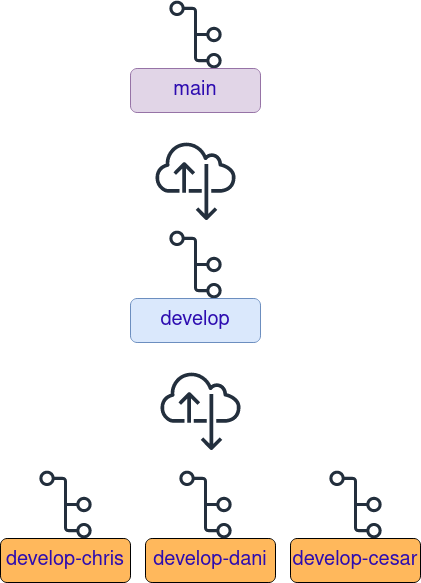

The diagram above was exported from draw.io. Its source (the exported page's mxGraphModel, read from the mxfile embedded in the PNG):
<mxGraphModel dx="1362" dy="1964" grid="1" gridSize="10" guides="1" tooltips="1" connect="1" arrows="1" fold="1" page="1" pageScale="1" pageWidth="827" pageHeight="1169" math="0" shadow="0">
  <root>
    <mxCell id="WIyWlLk6GJQsqaUBKTNV-0" />
    <mxCell id="WIyWlLk6GJQsqaUBKTNV-1" parent="WIyWlLk6GJQsqaUBKTNV-0" />
    <mxCell id="awmpNK5gGcC2SSy8NDjK-1" value="" style="sketch=0;outlineConnect=0;fontColor=#232F3E;gradientColor=none;fillColor=#232F3D;strokeColor=none;dashed=0;verticalLabelPosition=bottom;verticalAlign=top;align=center;html=1;fontSize=12;fontStyle=0;aspect=fixed;pointerEvents=1;shape=mxgraph.aws4.git_repository;" vertex="1" parent="WIyWlLk6GJQsqaUBKTNV-1">
      <mxGeometry x="278.85" y="420" width="52.31" height="68" as="geometry" />
    </mxCell>
    <mxCell id="awmpNK5gGcC2SSy8NDjK-4" value="&lt;font style=&quot;font-size: 20px;&quot; color=&quot;#2d0cb0&quot;&gt;develop-chris&lt;/font&gt;" style="rounded=1;whiteSpace=wrap;html=1;fillColor=#FFB85C;" vertex="1" parent="WIyWlLk6GJQsqaUBKTNV-1">
      <mxGeometry x="240" y="488" width="130" height="44" as="geometry" />
    </mxCell>
    <mxCell id="awmpNK5gGcC2SSy8NDjK-9" value="&lt;div&gt;&lt;font style=&quot;font-size: 20px;&quot; color=&quot;#2d0cb0&quot;&gt;develop-dani&lt;/font&gt;&lt;/div&gt;" style="rounded=1;whiteSpace=wrap;html=1;fillColor=#FFB85C;" vertex="1" parent="WIyWlLk6GJQsqaUBKTNV-1">
      <mxGeometry x="385" y="488" width="130" height="44" as="geometry" />
    </mxCell>
    <mxCell id="awmpNK5gGcC2SSy8NDjK-10" value="" style="sketch=0;outlineConnect=0;fontColor=#232F3E;gradientColor=none;fillColor=#232F3D;strokeColor=none;dashed=0;verticalLabelPosition=bottom;verticalAlign=top;align=center;html=1;fontSize=12;fontStyle=0;aspect=fixed;pointerEvents=1;shape=mxgraph.aws4.git_repository;" vertex="1" parent="WIyWlLk6GJQsqaUBKTNV-1">
      <mxGeometry x="568.85" y="420" width="52.31" height="68" as="geometry" />
    </mxCell>
    <mxCell id="awmpNK5gGcC2SSy8NDjK-11" value="&lt;div&gt;&lt;font style=&quot;font-size: 20px;&quot; color=&quot;#2d0cb0&quot;&gt;develop-cesar&lt;/font&gt;&lt;/div&gt;" style="rounded=1;whiteSpace=wrap;html=1;fillColor=#FFB85C;" vertex="1" parent="WIyWlLk6GJQsqaUBKTNV-1">
      <mxGeometry x="530" y="488" width="130" height="44" as="geometry" />
    </mxCell>
    <mxCell id="awmpNK5gGcC2SSy8NDjK-20" value="" style="sketch=0;outlineConnect=0;fontColor=#232F3E;gradientColor=none;fillColor=#232F3D;strokeColor=none;dashed=0;verticalLabelPosition=bottom;verticalAlign=top;align=center;html=1;fontSize=12;fontStyle=0;aspect=fixed;pointerEvents=1;shape=mxgraph.aws4.internet_alt22;" vertex="1" parent="WIyWlLk6GJQsqaUBKTNV-1">
      <mxGeometry x="400" y="320" width="80" height="80" as="geometry" />
    </mxCell>
    <mxCell id="awmpNK5gGcC2SSy8NDjK-25" value="" style="sketch=0;outlineConnect=0;fontColor=#232F3E;gradientColor=none;fillColor=#232F3D;strokeColor=none;dashed=0;verticalLabelPosition=bottom;verticalAlign=top;align=center;html=1;fontSize=12;fontStyle=0;aspect=fixed;pointerEvents=1;shape=mxgraph.aws4.git_repository;" vertex="1" parent="WIyWlLk6GJQsqaUBKTNV-1">
      <mxGeometry x="408.85" y="180" width="52.31" height="68" as="geometry" />
    </mxCell>
    <mxCell id="awmpNK5gGcC2SSy8NDjK-26" value="&lt;div&gt;&lt;font style=&quot;font-size: 20px;&quot; color=&quot;#2d0cb0&quot;&gt;develop&lt;/font&gt;&lt;/div&gt;" style="rounded=1;whiteSpace=wrap;html=1;fillColor=#dae8fc;strokeColor=#6c8ebf;" vertex="1" parent="WIyWlLk6GJQsqaUBKTNV-1">
      <mxGeometry x="370" y="248" width="130" height="44" as="geometry" />
    </mxCell>
    <mxCell id="awmpNK5gGcC2SSy8NDjK-27" value="" style="sketch=0;outlineConnect=0;fontColor=#232F3E;gradientColor=none;fillColor=#232F3D;strokeColor=none;dashed=0;verticalLabelPosition=bottom;verticalAlign=top;align=center;html=1;fontSize=12;fontStyle=0;aspect=fixed;pointerEvents=1;shape=mxgraph.aws4.git_repository;" vertex="1" parent="WIyWlLk6GJQsqaUBKTNV-1">
      <mxGeometry x="408.85" y="-50" width="52.31" height="68" as="geometry" />
    </mxCell>
    <mxCell id="awmpNK5gGcC2SSy8NDjK-28" value="&lt;div style=&quot;font-size: 13px;&quot;&gt;&lt;font style=&quot;font-size: 20px;&quot; color=&quot;#2d0cb0&quot;&gt;main&lt;/font&gt;&lt;/div&gt;" style="rounded=1;whiteSpace=wrap;html=1;fillColor=#e1d5e7;strokeColor=#9673a6;" vertex="1" parent="WIyWlLk6GJQsqaUBKTNV-1">
      <mxGeometry x="370" y="18" width="130" height="44" as="geometry" />
    </mxCell>
    <mxCell id="awmpNK5gGcC2SSy8NDjK-31" value="" style="sketch=0;outlineConnect=0;fontColor=#232F3E;gradientColor=none;fillColor=#232F3D;strokeColor=none;dashed=0;verticalLabelPosition=bottom;verticalAlign=top;align=center;html=1;fontSize=12;fontStyle=0;aspect=fixed;pointerEvents=1;shape=mxgraph.aws4.internet_alt22;" vertex="1" parent="WIyWlLk6GJQsqaUBKTNV-1">
      <mxGeometry x="395" y="90" width="80" height="80" as="geometry" />
    </mxCell>
    <mxCell id="awmpNK5gGcC2SSy8NDjK-33" value="" style="sketch=0;outlineConnect=0;fontColor=#232F3E;gradientColor=none;fillColor=#232F3D;strokeColor=none;dashed=0;verticalLabelPosition=bottom;verticalAlign=top;align=center;html=1;fontSize=12;fontStyle=0;aspect=fixed;pointerEvents=1;shape=mxgraph.aws4.git_repository;" vertex="1" parent="WIyWlLk6GJQsqaUBKTNV-1">
      <mxGeometry x="418.85" y="420" width="52.31" height="68" as="geometry" />
    </mxCell>
  </root>
</mxGraphModel>